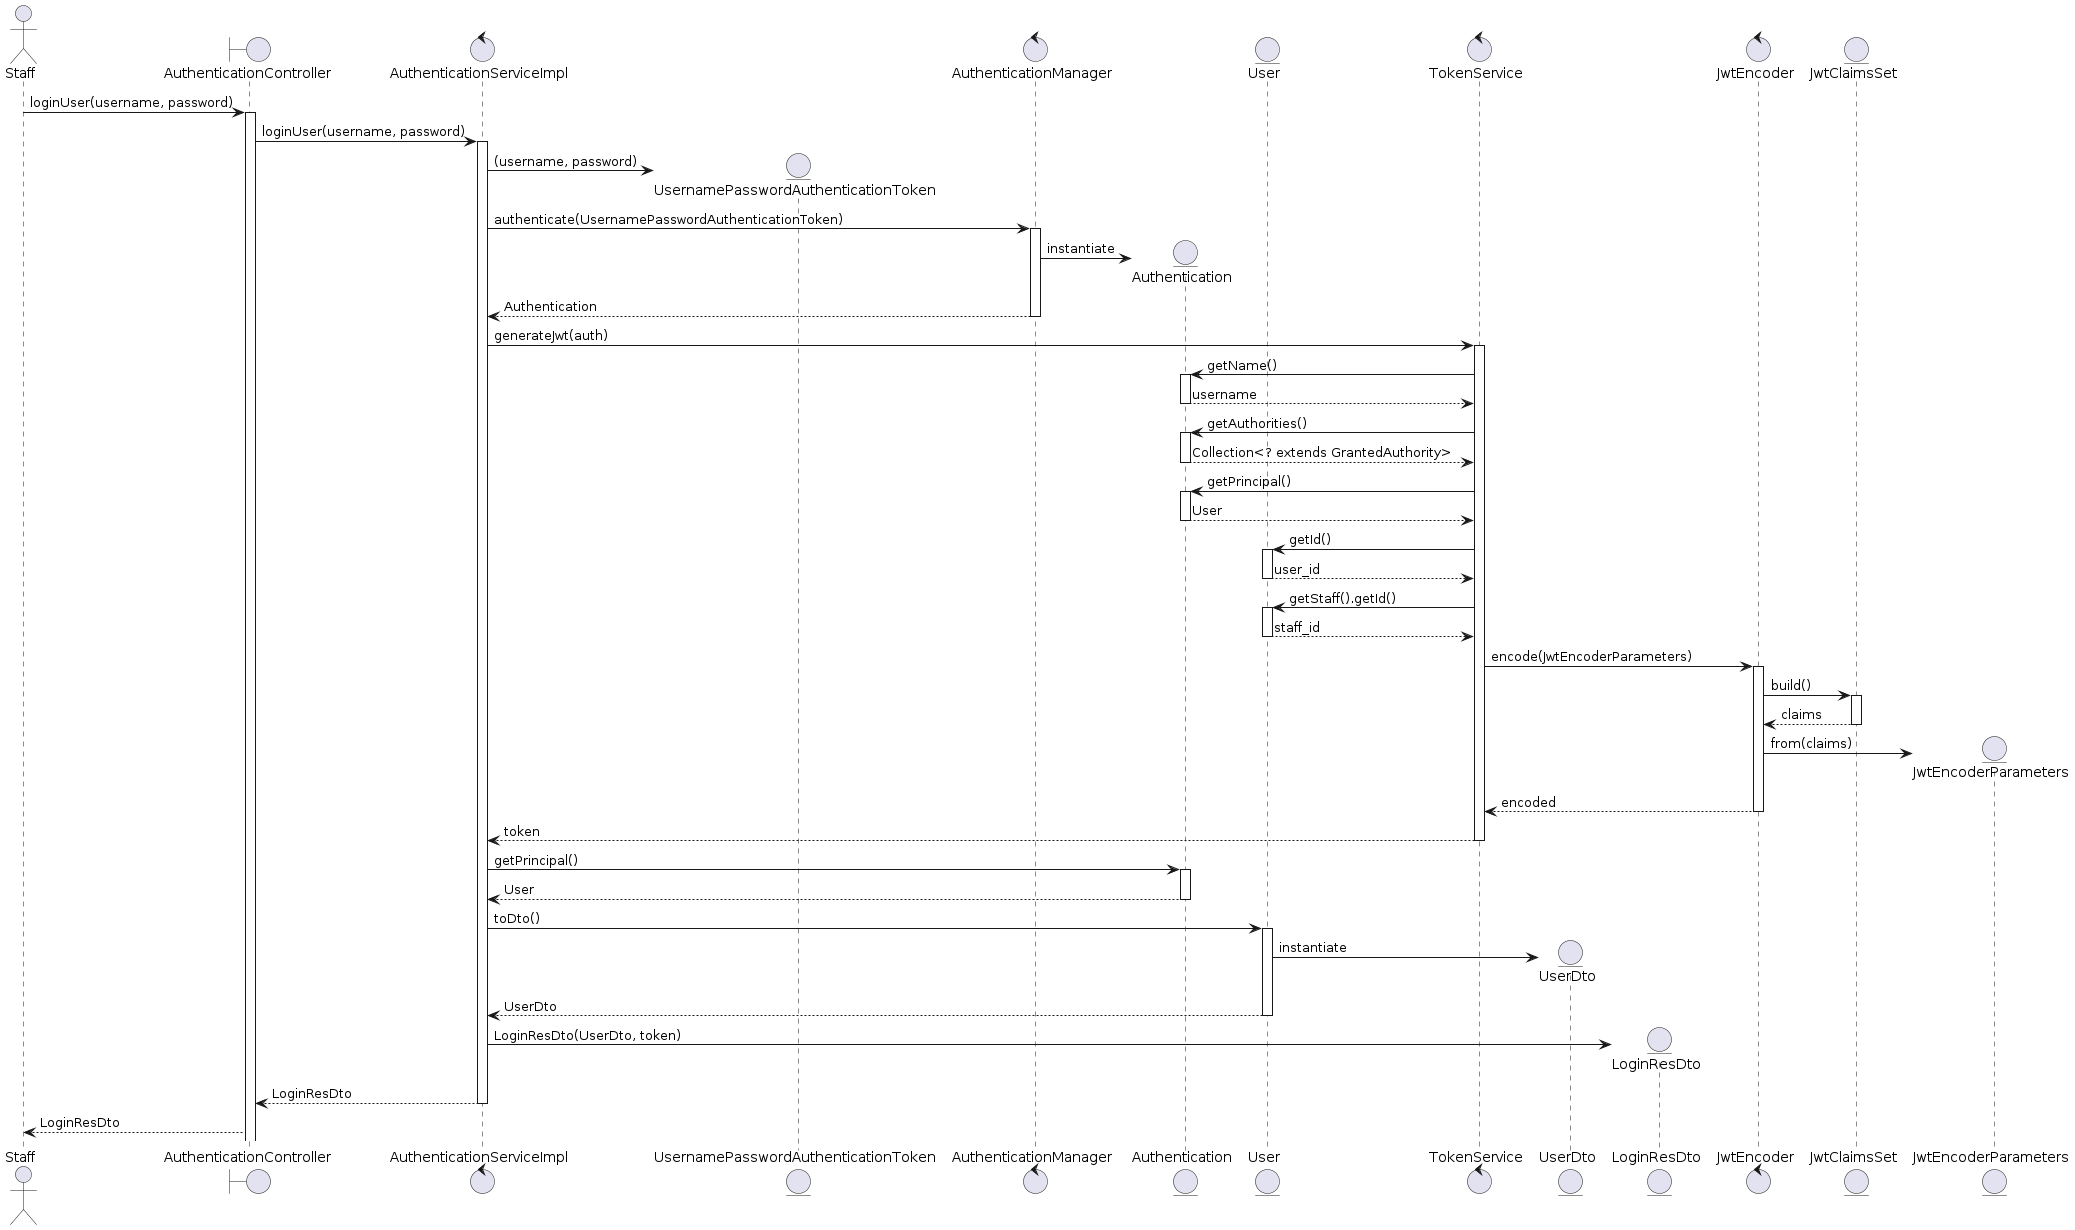

The diagram above was rendered by PlantUML. Its source (embedded in the PNG):
@startuml
actor Staff
boundary AuthenticationController
control AuthenticationServiceImpl
entity UsernamePasswordAuthenticationToken
control AuthenticationManager
entity Authentication
entity User
control TokenService
entity UserDto
entity LoginResDto
control JwtEncoder
entity JwtClaimsSet
entity JwtEncoderParameters

Staff -> AuthenticationController: loginUser(username, password)
activate AuthenticationController
AuthenticationController -> AuthenticationServiceImpl: loginUser(username, password)
activate AuthenticationServiceImpl

AuthenticationServiceImpl -> UsernamePasswordAuthenticationToken ** : (username, password)

AuthenticationServiceImpl -> AuthenticationManager: authenticate(UsernamePasswordAuthenticationToken)
activate AuthenticationManager
AuthenticationManager -> Authentication **: instantiate
AuthenticationManager --> AuthenticationServiceImpl: Authentication
deactivate AuthenticationManager
AuthenticationServiceImpl -> TokenService: generateJwt(auth)
activate TokenService

TokenService -> Authentication: getName()
activate Authentication
return username

TokenService -> Authentication: getAuthorities()
activate Authentication
return Collection<? extends GrantedAuthority>

TokenService -> Authentication: getPrincipal()
activate Authentication
return User

TokenService -> User: getId()
activate User
return user_id

TokenService -> User: getStaff().getId()
activate User
return staff_id

TokenService -> JwtEncoder: encode(JwtEncoderParameters)
activate JwtEncoder
JwtEncoder -> JwtClaimsSet: build()
activate JwtClaimsSet
JwtClaimsSet --> JwtEncoder: claims
deactivate JwtClaimsSet
JwtEncoder -> JwtEncoderParameters ** : from(claims)
JwtEncoder --> TokenService: encoded
deactivate JwtEncoder

TokenService --> AuthenticationServiceImpl: token
deactivate TokenService

AuthenticationServiceImpl -> Authentication: getPrincipal()
activate Authentication
return User

AuthenticationServiceImpl -> User: toDto()
activate User
User -> UserDto ** : instantiate
User --> AuthenticationServiceImpl: UserDto
deactivate User

AuthenticationServiceImpl -> LoginResDto ** : LoginResDto(UserDto, token)
AuthenticationServiceImpl --> AuthenticationController: LoginResDto
deactivate AuthenticationServiceImpl
AuthenticationController --> Staff: LoginResDto
@enduml